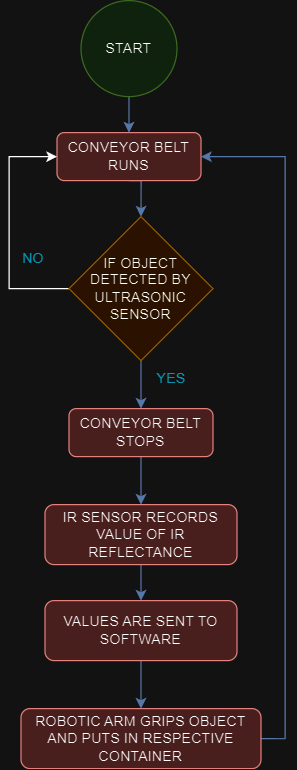

The diagram above was exported from draw.io. Its source (the exported page's mxGraphModel, read from the mxfile embedded in the PNG):
<mxGraphModel dx="2025" dy="1142" grid="1" gridSize="10" guides="1" tooltips="1" connect="1" arrows="1" fold="1" page="1" pageScale="1" pageWidth="827" pageHeight="1169" math="0" shadow="0">
  <root>
    <mxCell id="WIyWlLk6GJQsqaUBKTNV-0" />
    <mxCell id="WIyWlLk6GJQsqaUBKTNV-1" parent="WIyWlLk6GJQsqaUBKTNV-0" />
    <mxCell id="j0_CEU8dU4EPW30DeqYl-11" style="edgeStyle=orthogonalEdgeStyle;rounded=0;orthogonalLoop=1;jettySize=auto;html=1;exitX=0.5;exitY=1;exitDx=0;exitDy=0;entryX=0.5;entryY=0;entryDx=0;entryDy=0;fillColor=#dae8fc;strokeColor=#6c8ebf;" parent="WIyWlLk6GJQsqaUBKTNV-1" source="j0_CEU8dU4EPW30DeqYl-0" target="j0_CEU8dU4EPW30DeqYl-4" edge="1">
      <mxGeometry relative="1" as="geometry" />
    </mxCell>
    <mxCell id="j0_CEU8dU4EPW30DeqYl-0" value="CONVEYOR BELT RUNS" style="rounded=1;whiteSpace=wrap;html=1;fontSize=12;glass=0;strokeWidth=1;shadow=0;fillColor=#f8cecc;strokeColor=#b85450;" parent="WIyWlLk6GJQsqaUBKTNV-1" vertex="1">
      <mxGeometry x="100" y="270" width="120" height="40" as="geometry" />
    </mxCell>
    <mxCell id="j0_CEU8dU4EPW30DeqYl-10" style="edgeStyle=orthogonalEdgeStyle;rounded=0;orthogonalLoop=1;jettySize=auto;html=1;exitX=0.5;exitY=1;exitDx=0;exitDy=0;entryX=0.5;entryY=0;entryDx=0;entryDy=0;fillColor=#dae8fc;strokeColor=#6c8ebf;" parent="WIyWlLk6GJQsqaUBKTNV-1" source="j0_CEU8dU4EPW30DeqYl-1" target="j0_CEU8dU4EPW30DeqYl-0" edge="1">
      <mxGeometry relative="1" as="geometry" />
    </mxCell>
    <mxCell id="j0_CEU8dU4EPW30DeqYl-1" value="START" style="ellipse;whiteSpace=wrap;html=1;aspect=fixed;fillColor=#d5e8d4;strokeColor=#82b366;" parent="WIyWlLk6GJQsqaUBKTNV-1" vertex="1">
      <mxGeometry x="120" y="160" width="80" height="80" as="geometry" />
    </mxCell>
    <mxCell id="VfTi1gyqeQ_rMBeiAgMm-1" style="edgeStyle=orthogonalEdgeStyle;rounded=0;orthogonalLoop=1;jettySize=auto;html=1;exitX=0.5;exitY=1;exitDx=0;exitDy=0;entryX=0.5;entryY=0;entryDx=0;entryDy=0;fillColor=#dae8fc;strokeColor=#6c8ebf;" edge="1" parent="WIyWlLk6GJQsqaUBKTNV-1" source="j0_CEU8dU4EPW30DeqYl-4" target="j0_CEU8dU4EPW30DeqYl-5">
      <mxGeometry relative="1" as="geometry" />
    </mxCell>
    <mxCell id="VfTi1gyqeQ_rMBeiAgMm-7" style="edgeStyle=orthogonalEdgeStyle;rounded=0;orthogonalLoop=1;jettySize=auto;html=1;exitX=0;exitY=0.5;exitDx=0;exitDy=0;entryX=0;entryY=0.5;entryDx=0;entryDy=0;" edge="1" parent="WIyWlLk6GJQsqaUBKTNV-1" source="j0_CEU8dU4EPW30DeqYl-4" target="j0_CEU8dU4EPW30DeqYl-0">
      <mxGeometry relative="1" as="geometry">
        <Array as="points">
          <mxPoint x="60" y="400" />
          <mxPoint x="60" y="290" />
        </Array>
      </mxGeometry>
    </mxCell>
    <mxCell id="j0_CEU8dU4EPW30DeqYl-4" value="IF OBJECT DETECTED BY ULTRASONIC SENSOR" style="rhombus;whiteSpace=wrap;html=1;fillColor=#ffe6cc;strokeColor=#d79b00;" parent="WIyWlLk6GJQsqaUBKTNV-1" vertex="1">
      <mxGeometry x="110" y="340" width="120" height="120" as="geometry" />
    </mxCell>
    <mxCell id="8UA7v5hTX0QMhtMLnQ2E-4" style="edgeStyle=orthogonalEdgeStyle;rounded=0;orthogonalLoop=1;jettySize=auto;html=1;exitX=0.5;exitY=1;exitDx=0;exitDy=0;entryX=0.5;entryY=0;entryDx=0;entryDy=0;fillColor=#dae8fc;strokeColor=#6c8ebf;" parent="WIyWlLk6GJQsqaUBKTNV-1" source="j0_CEU8dU4EPW30DeqYl-5" target="j0_CEU8dU4EPW30DeqYl-6" edge="1">
      <mxGeometry relative="1" as="geometry" />
    </mxCell>
    <mxCell id="j0_CEU8dU4EPW30DeqYl-5" value="CONVEYOR BELT STOPS" style="rounded=1;whiteSpace=wrap;html=1;fontSize=12;glass=0;strokeWidth=1;shadow=0;fillColor=#f8cecc;strokeColor=#b85450;" parent="WIyWlLk6GJQsqaUBKTNV-1" vertex="1">
      <mxGeometry x="110" y="500" width="120" height="40" as="geometry" />
    </mxCell>
    <mxCell id="VfTi1gyqeQ_rMBeiAgMm-2" style="edgeStyle=orthogonalEdgeStyle;rounded=0;orthogonalLoop=1;jettySize=auto;html=1;exitX=0.5;exitY=1;exitDx=0;exitDy=0;entryX=0.5;entryY=0;entryDx=0;entryDy=0;fillColor=#dae8fc;strokeColor=#6c8ebf;" edge="1" parent="WIyWlLk6GJQsqaUBKTNV-1" source="j0_CEU8dU4EPW30DeqYl-6" target="j0_CEU8dU4EPW30DeqYl-8">
      <mxGeometry relative="1" as="geometry" />
    </mxCell>
    <mxCell id="j0_CEU8dU4EPW30DeqYl-6" value="IR SENSOR RECORDS VALUE OF IR REFLECTANCE" style="rounded=1;whiteSpace=wrap;html=1;fontSize=12;glass=0;strokeWidth=1;shadow=0;fillColor=#f8cecc;strokeColor=#b85450;" parent="WIyWlLk6GJQsqaUBKTNV-1" vertex="1">
      <mxGeometry x="90" y="580" width="160" height="50" as="geometry" />
    </mxCell>
    <mxCell id="VfTi1gyqeQ_rMBeiAgMm-6" style="edgeStyle=orthogonalEdgeStyle;rounded=0;orthogonalLoop=1;jettySize=auto;html=1;exitX=1;exitY=0.5;exitDx=0;exitDy=0;entryX=1;entryY=0.5;entryDx=0;entryDy=0;fillColor=#dae8fc;strokeColor=#6c8ebf;" edge="1" parent="WIyWlLk6GJQsqaUBKTNV-1" source="j0_CEU8dU4EPW30DeqYl-7" target="j0_CEU8dU4EPW30DeqYl-0">
      <mxGeometry relative="1" as="geometry" />
    </mxCell>
    <mxCell id="j0_CEU8dU4EPW30DeqYl-7" value="ROBOTIC ARM GRIPS OBJECT AND PUTS IN RESPECTIVE CONTAINER" style="rounded=1;whiteSpace=wrap;html=1;fontSize=12;glass=0;strokeWidth=1;shadow=0;fillColor=#f8cecc;strokeColor=#b85450;" parent="WIyWlLk6GJQsqaUBKTNV-1" vertex="1">
      <mxGeometry x="70" y="750" width="200" height="50" as="geometry" />
    </mxCell>
    <mxCell id="VfTi1gyqeQ_rMBeiAgMm-4" style="edgeStyle=orthogonalEdgeStyle;rounded=0;orthogonalLoop=1;jettySize=auto;html=1;exitX=0.5;exitY=1;exitDx=0;exitDy=0;fillColor=#dae8fc;strokeColor=#6c8ebf;" edge="1" parent="WIyWlLk6GJQsqaUBKTNV-1" source="j0_CEU8dU4EPW30DeqYl-8" target="j0_CEU8dU4EPW30DeqYl-7">
      <mxGeometry relative="1" as="geometry" />
    </mxCell>
    <mxCell id="j0_CEU8dU4EPW30DeqYl-8" value="VALUES ARE SENT TO SOFTWARE" style="rounded=1;whiteSpace=wrap;html=1;fontSize=12;glass=0;strokeWidth=1;shadow=0;fillColor=#f8cecc;strokeColor=#b85450;" parent="WIyWlLk6GJQsqaUBKTNV-1" vertex="1">
      <mxGeometry x="90" y="660" width="160" height="50" as="geometry" />
    </mxCell>
    <mxCell id="j0_CEU8dU4EPW30DeqYl-24" value="&lt;font color=&quot;#12a1bd&quot;&gt;YES&lt;/font&gt;" style="text;html=1;align=center;verticalAlign=middle;resizable=0;points=[];autosize=1;strokeColor=none;fillColor=none;" parent="WIyWlLk6GJQsqaUBKTNV-1" vertex="1">
      <mxGeometry x="170" y="460" width="50" height="30" as="geometry" />
    </mxCell>
    <mxCell id="j0_CEU8dU4EPW30DeqYl-25" value="&lt;font color=&quot;#12a1bd&quot;&gt;NO&lt;/font&gt;" style="text;html=1;align=center;verticalAlign=middle;resizable=0;points=[];autosize=1;strokeColor=none;fillColor=none;" parent="WIyWlLk6GJQsqaUBKTNV-1" vertex="1">
      <mxGeometry x="60" y="360" width="40" height="30" as="geometry" />
    </mxCell>
  </root>
</mxGraphModel>